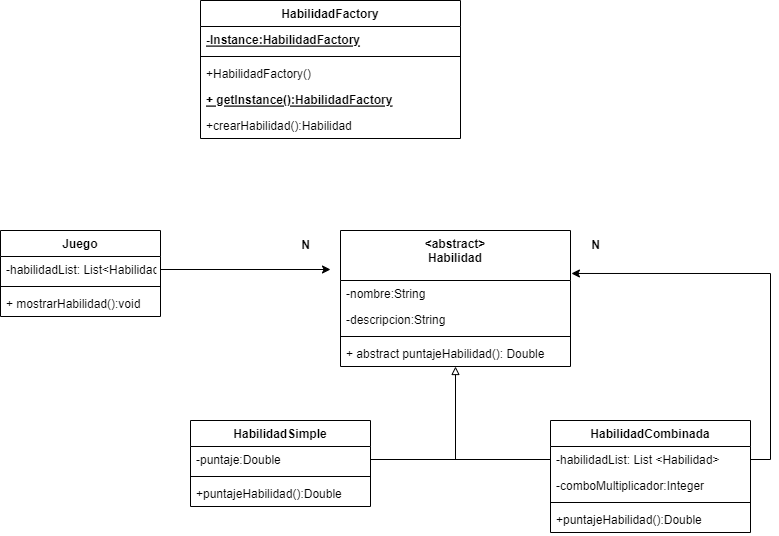

The diagram above was exported from draw.io. Its source (the exported page's mxGraphModel, read from the mxfile embedded in the PNG):
<mxGraphModel dx="782" dy="738" grid="1" gridSize="10" guides="1" tooltips="1" connect="1" arrows="1" fold="1" page="1" pageScale="1" pageWidth="827" pageHeight="1169" math="0" shadow="0">
  <root>
    <mxCell id="0" />
    <mxCell id="1" parent="0" />
    <mxCell id="LBn5GVSPOh8nowS2TNlp-1" value="HabilidadFactory" style="swimlane;fontStyle=1;align=center;verticalAlign=top;childLayout=stackLayout;horizontal=1;startSize=26;horizontalStack=0;resizeParent=1;resizeParentMax=0;resizeLast=0;collapsible=1;marginBottom=0;" parent="1" vertex="1">
      <mxGeometry x="200" y="40" width="260" height="138" as="geometry" />
    </mxCell>
    <mxCell id="LBn5GVSPOh8nowS2TNlp-2" value="-Instance:HabilidadFactory" style="text;strokeColor=none;fillColor=none;align=left;verticalAlign=top;spacingLeft=4;spacingRight=4;overflow=hidden;rotatable=0;points=[[0,0.5],[1,0.5]];portConstraint=eastwest;fontStyle=5" parent="LBn5GVSPOh8nowS2TNlp-1" vertex="1">
      <mxGeometry y="26" width="260" height="26" as="geometry" />
    </mxCell>
    <mxCell id="LBn5GVSPOh8nowS2TNlp-3" value="" style="line;strokeWidth=1;fillColor=none;align=left;verticalAlign=middle;spacingTop=-1;spacingLeft=3;spacingRight=3;rotatable=0;labelPosition=right;points=[];portConstraint=eastwest;" parent="LBn5GVSPOh8nowS2TNlp-1" vertex="1">
      <mxGeometry y="52" width="260" height="8" as="geometry" />
    </mxCell>
    <mxCell id="LBn5GVSPOh8nowS2TNlp-4" value="+HabilidadFactory()" style="text;strokeColor=none;fillColor=none;align=left;verticalAlign=top;spacingLeft=4;spacingRight=4;overflow=hidden;rotatable=0;points=[[0,0.5],[1,0.5]];portConstraint=eastwest;" parent="LBn5GVSPOh8nowS2TNlp-1" vertex="1">
      <mxGeometry y="60" width="260" height="26" as="geometry" />
    </mxCell>
    <mxCell id="LBn5GVSPOh8nowS2TNlp-30" value="+ getInstance():HabilidadFactory" style="text;strokeColor=none;fillColor=none;align=left;verticalAlign=top;spacingLeft=4;spacingRight=4;overflow=hidden;rotatable=0;points=[[0,0.5],[1,0.5]];portConstraint=eastwest;fontStyle=5" parent="LBn5GVSPOh8nowS2TNlp-1" vertex="1">
      <mxGeometry y="86" width="260" height="26" as="geometry" />
    </mxCell>
    <mxCell id="LBn5GVSPOh8nowS2TNlp-31" value="+crearHabilidad():Habilidad" style="text;strokeColor=none;fillColor=none;align=left;verticalAlign=top;spacingLeft=4;spacingRight=4;overflow=hidden;rotatable=0;points=[[0,0.5],[1,0.5]];portConstraint=eastwest;fontStyle=0" parent="LBn5GVSPOh8nowS2TNlp-1" vertex="1">
      <mxGeometry y="112" width="260" height="26" as="geometry" />
    </mxCell>
    <mxCell id="LBn5GVSPOh8nowS2TNlp-5" value="Juego" style="swimlane;fontStyle=1;align=center;verticalAlign=top;childLayout=stackLayout;horizontal=1;startSize=26;horizontalStack=0;resizeParent=1;resizeParentMax=0;resizeLast=0;collapsible=1;marginBottom=0;" parent="1" vertex="1">
      <mxGeometry y="270" width="160" height="86" as="geometry" />
    </mxCell>
    <mxCell id="LBn5GVSPOh8nowS2TNlp-6" value="-habilidadList: List&lt;Habilidad&gt;" style="text;strokeColor=none;fillColor=none;align=left;verticalAlign=top;spacingLeft=4;spacingRight=4;overflow=hidden;rotatable=0;points=[[0,0.5],[1,0.5]];portConstraint=eastwest;" parent="LBn5GVSPOh8nowS2TNlp-5" vertex="1">
      <mxGeometry y="26" width="160" height="26" as="geometry" />
    </mxCell>
    <mxCell id="LBn5GVSPOh8nowS2TNlp-7" value="" style="line;strokeWidth=1;fillColor=none;align=left;verticalAlign=middle;spacingTop=-1;spacingLeft=3;spacingRight=3;rotatable=0;labelPosition=right;points=[];portConstraint=eastwest;" parent="LBn5GVSPOh8nowS2TNlp-5" vertex="1">
      <mxGeometry y="52" width="160" height="8" as="geometry" />
    </mxCell>
    <mxCell id="LBn5GVSPOh8nowS2TNlp-8" value="+ mostrarHabilidad():void" style="text;strokeColor=none;fillColor=none;align=left;verticalAlign=top;spacingLeft=4;spacingRight=4;overflow=hidden;rotatable=0;points=[[0,0.5],[1,0.5]];portConstraint=eastwest;" parent="LBn5GVSPOh8nowS2TNlp-5" vertex="1">
      <mxGeometry y="60" width="160" height="26" as="geometry" />
    </mxCell>
    <mxCell id="LBn5GVSPOh8nowS2TNlp-9" value="HabilidadCombinada" style="swimlane;fontStyle=1;align=center;verticalAlign=top;childLayout=stackLayout;horizontal=1;startSize=26;horizontalStack=0;resizeParent=1;resizeParentMax=0;resizeLast=0;collapsible=1;marginBottom=0;" parent="1" vertex="1">
      <mxGeometry x="550" y="460" width="200" height="112" as="geometry" />
    </mxCell>
    <mxCell id="LBn5GVSPOh8nowS2TNlp-10" value="-habilidadList: List &lt;Habilidad&gt;" style="text;strokeColor=none;fillColor=none;align=left;verticalAlign=top;spacingLeft=4;spacingRight=4;overflow=hidden;rotatable=0;points=[[0,0.5],[1,0.5]];portConstraint=eastwest;" parent="LBn5GVSPOh8nowS2TNlp-9" vertex="1">
      <mxGeometry y="26" width="200" height="26" as="geometry" />
    </mxCell>
    <mxCell id="2EXUqUvXcyM6H6sDqEjE-1" value="-comboMultiplicador:Integer" style="text;strokeColor=none;fillColor=none;align=left;verticalAlign=top;spacingLeft=4;spacingRight=4;overflow=hidden;rotatable=0;points=[[0,0.5],[1,0.5]];portConstraint=eastwest;" vertex="1" parent="LBn5GVSPOh8nowS2TNlp-9">
      <mxGeometry y="52" width="200" height="26" as="geometry" />
    </mxCell>
    <mxCell id="LBn5GVSPOh8nowS2TNlp-11" value="" style="line;strokeWidth=1;fillColor=none;align=left;verticalAlign=middle;spacingTop=-1;spacingLeft=3;spacingRight=3;rotatable=0;labelPosition=right;points=[];portConstraint=eastwest;" parent="LBn5GVSPOh8nowS2TNlp-9" vertex="1">
      <mxGeometry y="78" width="200" height="8" as="geometry" />
    </mxCell>
    <mxCell id="LBn5GVSPOh8nowS2TNlp-12" value="+puntajeHabilidad():Double" style="text;strokeColor=none;fillColor=none;align=left;verticalAlign=top;spacingLeft=4;spacingRight=4;overflow=hidden;rotatable=0;points=[[0,0.5],[1,0.5]];portConstraint=eastwest;" parent="LBn5GVSPOh8nowS2TNlp-9" vertex="1">
      <mxGeometry y="86" width="200" height="26" as="geometry" />
    </mxCell>
    <mxCell id="LBn5GVSPOh8nowS2TNlp-13" value="HabilidadSimple" style="swimlane;fontStyle=1;align=center;verticalAlign=top;childLayout=stackLayout;horizontal=1;startSize=26;horizontalStack=0;resizeParent=1;resizeParentMax=0;resizeLast=0;collapsible=1;marginBottom=0;" parent="1" vertex="1">
      <mxGeometry x="190" y="460" width="180" height="86" as="geometry" />
    </mxCell>
    <mxCell id="LBn5GVSPOh8nowS2TNlp-14" value="-puntaje:Double" style="text;strokeColor=none;fillColor=none;align=left;verticalAlign=top;spacingLeft=4;spacingRight=4;overflow=hidden;rotatable=0;points=[[0,0.5],[1,0.5]];portConstraint=eastwest;" parent="LBn5GVSPOh8nowS2TNlp-13" vertex="1">
      <mxGeometry y="26" width="180" height="26" as="geometry" />
    </mxCell>
    <mxCell id="LBn5GVSPOh8nowS2TNlp-15" value="" style="line;strokeWidth=1;fillColor=none;align=left;verticalAlign=middle;spacingTop=-1;spacingLeft=3;spacingRight=3;rotatable=0;labelPosition=right;points=[];portConstraint=eastwest;" parent="LBn5GVSPOh8nowS2TNlp-13" vertex="1">
      <mxGeometry y="52" width="180" height="8" as="geometry" />
    </mxCell>
    <mxCell id="LBn5GVSPOh8nowS2TNlp-16" value="+puntajeHabilidad():Double" style="text;strokeColor=none;fillColor=none;align=left;verticalAlign=top;spacingLeft=4;spacingRight=4;overflow=hidden;rotatable=0;points=[[0,0.5],[1,0.5]];portConstraint=eastwest;" parent="LBn5GVSPOh8nowS2TNlp-13" vertex="1">
      <mxGeometry y="60" width="180" height="26" as="geometry" />
    </mxCell>
    <mxCell id="LBn5GVSPOh8nowS2TNlp-17" value="&lt;abstract&gt;&#10;Habilidad" style="swimlane;fontStyle=1;align=center;verticalAlign=top;childLayout=stackLayout;horizontal=1;startSize=50;horizontalStack=0;resizeParent=1;resizeParentMax=0;resizeLast=0;collapsible=1;marginBottom=0;" parent="1" vertex="1">
      <mxGeometry x="340" y="270" width="230" height="136" as="geometry" />
    </mxCell>
    <mxCell id="LBn5GVSPOh8nowS2TNlp-18" value="-nombre:String" style="text;strokeColor=none;fillColor=none;align=left;verticalAlign=top;spacingLeft=4;spacingRight=4;overflow=hidden;rotatable=0;points=[[0,0.5],[1,0.5]];portConstraint=eastwest;" parent="LBn5GVSPOh8nowS2TNlp-17" vertex="1">
      <mxGeometry y="50" width="230" height="26" as="geometry" />
    </mxCell>
    <mxCell id="LBn5GVSPOh8nowS2TNlp-21" value="-descripcion:String" style="text;strokeColor=none;fillColor=none;align=left;verticalAlign=top;spacingLeft=4;spacingRight=4;overflow=hidden;rotatable=0;points=[[0,0.5],[1,0.5]];portConstraint=eastwest;" parent="LBn5GVSPOh8nowS2TNlp-17" vertex="1">
      <mxGeometry y="76" width="230" height="26" as="geometry" />
    </mxCell>
    <mxCell id="LBn5GVSPOh8nowS2TNlp-19" value="" style="line;strokeWidth=1;fillColor=none;align=left;verticalAlign=middle;spacingTop=-1;spacingLeft=3;spacingRight=3;rotatable=0;labelPosition=right;points=[];portConstraint=eastwest;" parent="LBn5GVSPOh8nowS2TNlp-17" vertex="1">
      <mxGeometry y="102" width="230" height="8" as="geometry" />
    </mxCell>
    <mxCell id="LBn5GVSPOh8nowS2TNlp-20" value="+ abstract puntajeHabilidad(): Double" style="text;strokeColor=none;fillColor=none;align=left;verticalAlign=top;spacingLeft=4;spacingRight=4;overflow=hidden;rotatable=0;points=[[0,0.5],[1,0.5]];portConstraint=eastwest;" parent="LBn5GVSPOh8nowS2TNlp-17" vertex="1">
      <mxGeometry y="110" width="230" height="26" as="geometry" />
    </mxCell>
    <mxCell id="LBn5GVSPOh8nowS2TNlp-24" style="edgeStyle=orthogonalEdgeStyle;rounded=0;orthogonalLoop=1;jettySize=auto;html=1;exitX=0;exitY=0.5;exitDx=0;exitDy=0;entryX=0.5;entryY=1;entryDx=0;entryDy=0;endArrow=block;endFill=0;" parent="1" source="LBn5GVSPOh8nowS2TNlp-10" target="LBn5GVSPOh8nowS2TNlp-17" edge="1">
      <mxGeometry relative="1" as="geometry" />
    </mxCell>
    <mxCell id="LBn5GVSPOh8nowS2TNlp-25" style="edgeStyle=orthogonalEdgeStyle;rounded=0;orthogonalLoop=1;jettySize=auto;html=1;exitX=1;exitY=0.5;exitDx=0;exitDy=0;endArrow=none;endFill=0;" parent="1" source="LBn5GVSPOh8nowS2TNlp-14" edge="1">
      <mxGeometry relative="1" as="geometry">
        <mxPoint x="460" y="499" as="targetPoint" />
      </mxGeometry>
    </mxCell>
    <mxCell id="LBn5GVSPOh8nowS2TNlp-29" value="N" style="text;html=1;align=center;verticalAlign=middle;resizable=0;points=[];autosize=1;strokeColor=none;fillColor=none;fontStyle=1" parent="1" vertex="1">
      <mxGeometry x="290" y="270" width="30" height="30" as="geometry" />
    </mxCell>
    <mxCell id="2EXUqUvXcyM6H6sDqEjE-2" value="N" style="text;html=1;align=center;verticalAlign=middle;resizable=0;points=[];autosize=1;strokeColor=none;fillColor=none;fontStyle=1" vertex="1" parent="1">
      <mxGeometry x="580" y="270" width="30" height="30" as="geometry" />
    </mxCell>
    <mxCell id="2EXUqUvXcyM6H6sDqEjE-3" style="edgeStyle=orthogonalEdgeStyle;rounded=0;orthogonalLoop=1;jettySize=auto;html=1;exitX=1;exitY=0.5;exitDx=0;exitDy=0;endArrow=classic;endFill=1;entryX=1.004;entryY=0.316;entryDx=0;entryDy=0;entryPerimeter=0;" edge="1" parent="1" source="LBn5GVSPOh8nowS2TNlp-10" target="LBn5GVSPOh8nowS2TNlp-17">
      <mxGeometry relative="1" as="geometry" />
    </mxCell>
    <mxCell id="2EXUqUvXcyM6H6sDqEjE-4" style="edgeStyle=orthogonalEdgeStyle;rounded=0;orthogonalLoop=1;jettySize=auto;html=1;exitX=1;exitY=0.5;exitDx=0;exitDy=0;endArrow=classic;endFill=1;" edge="1" parent="1" source="LBn5GVSPOh8nowS2TNlp-6">
      <mxGeometry relative="1" as="geometry">
        <mxPoint x="330" y="309" as="targetPoint" />
      </mxGeometry>
    </mxCell>
  </root>
</mxGraphModel>